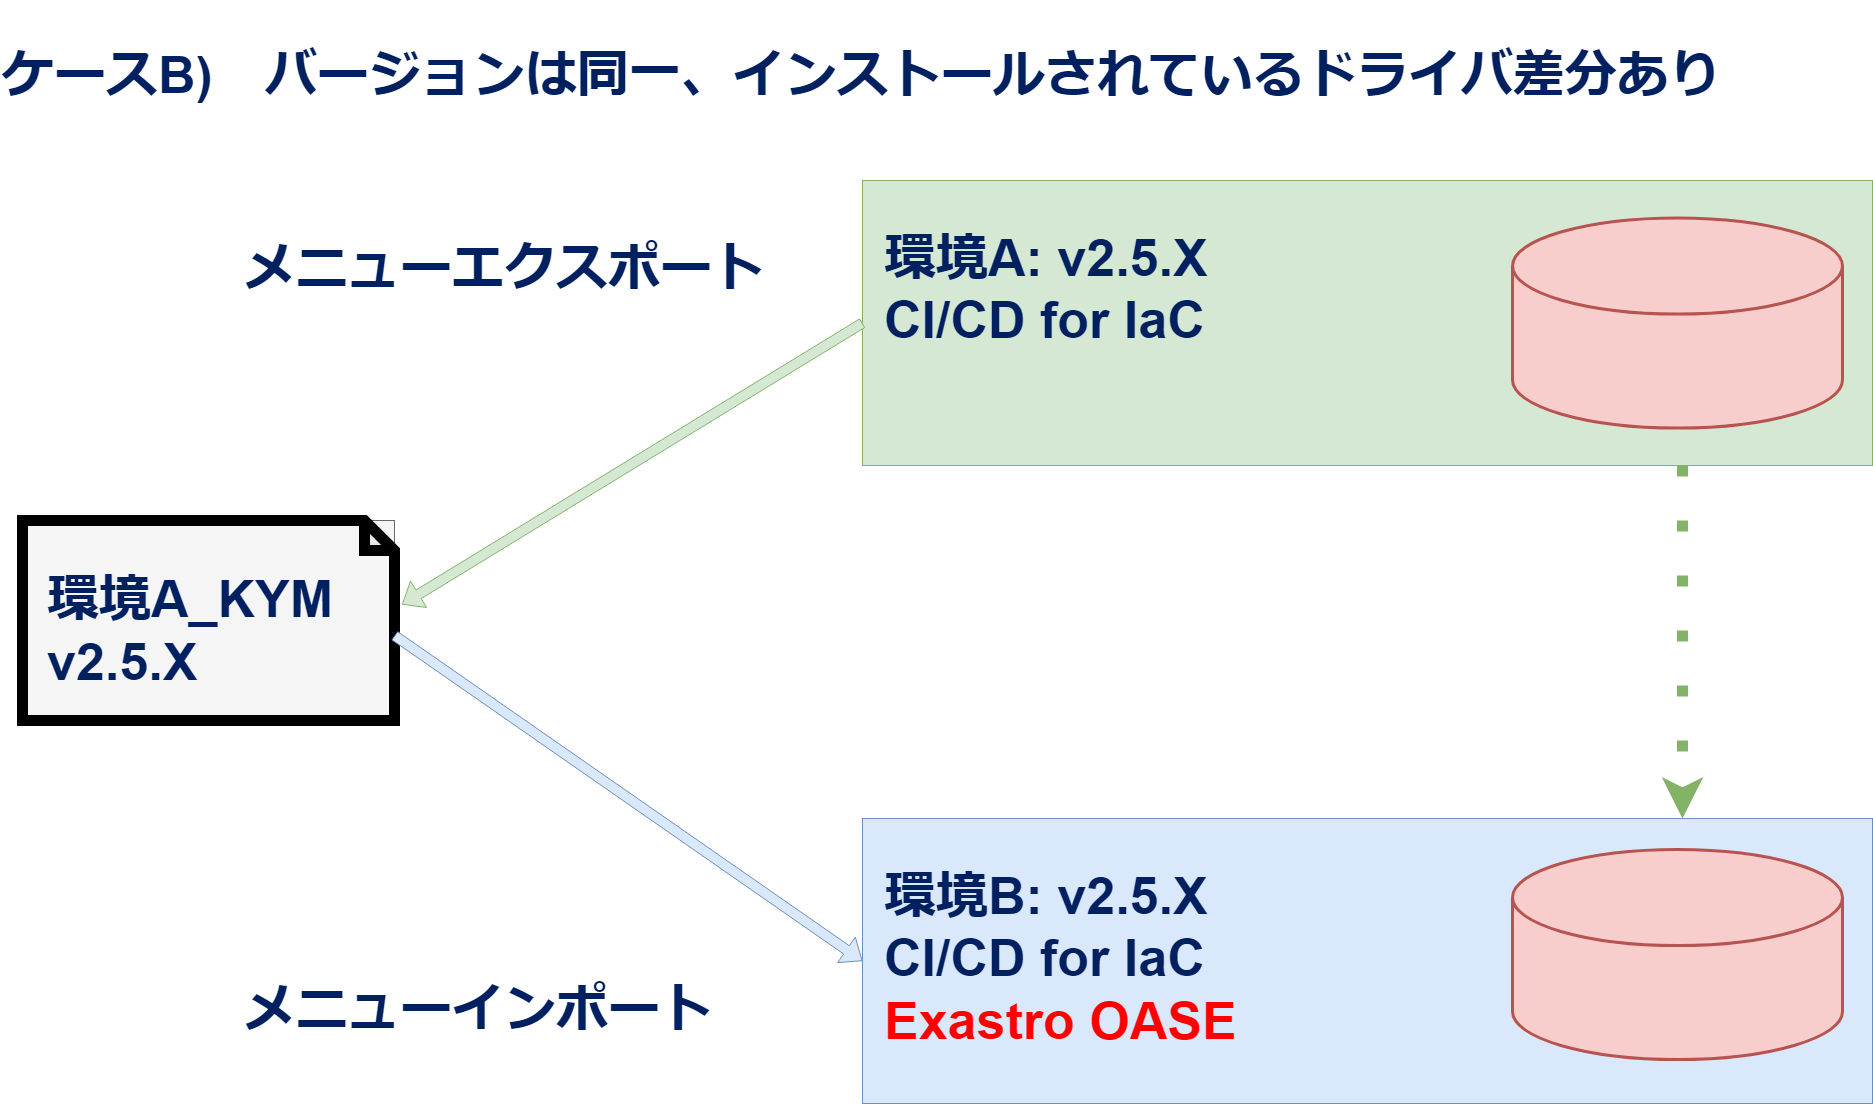

The diagram above was exported from draw.io. Its source (the exported page's mxGraphModel, read from the mxfile embedded in the PNG):
<mxGraphModel dx="2269" dy="1336" grid="1" gridSize="10" guides="1" tooltips="1" connect="1" arrows="1" fold="1" page="1" pageScale="1" pageWidth="1920" pageHeight="1200" math="0" shadow="0">
  <root>
    <mxCell id="0" />
    <mxCell id="1" parent="0" />
    <mxCell id="187" value="" style="rounded=0;whiteSpace=wrap;html=1;fillColor=#d5e8d4;strokeColor=#82b366;" parent="1" vertex="1">
      <mxGeometry x="890" y="200" width="1010" height="285" as="geometry" />
    </mxCell>
    <mxCell id="184" value="" style="shape=cylinder3;whiteSpace=wrap;html=1;boundedLbl=1;backgroundOutline=1;size=48.000030517578125;fontSize=14;strokeWidth=3;fillColor=#f8cecc;strokeColor=#b85450;" parent="1" vertex="1">
      <mxGeometry x="1540" y="237.5" width="330" height="210" as="geometry" />
    </mxCell>
    <mxCell id="189" value="環境A: v2.5.X&lt;br&gt;CI/CD for IaC&lt;br&gt;&lt;span style=&quot;background-color: initial;&quot;&gt;&lt;br&gt;&lt;/span&gt;" style="text;html=1;strokeColor=none;fillColor=none;align=left;verticalAlign=middle;whiteSpace=wrap;rounded=0;fontSize=52;fontColor=#002060;fontStyle=1" parent="1" vertex="1">
      <mxGeometry x="910" y="225" width="560" height="230" as="geometry" />
    </mxCell>
    <mxCell id="192" value="" style="group;fillColor=#f5f5f5;fontColor=#333333;strokeColor=#666666;" parent="1" vertex="1" connectable="0">
      <mxGeometry x="50" y="540" width="372" height="200" as="geometry" />
    </mxCell>
    <mxCell id="190" value="" style="shape=note;whiteSpace=wrap;html=1;backgroundOutline=1;darkOpacity=0.05;strokeColor=#000000;strokeWidth=11;fillColor=none;" parent="192" vertex="1">
      <mxGeometry width="372" height="200" as="geometry" />
    </mxCell>
    <mxCell id="191" value="環境A_KYM&lt;br&gt;v2.5.X" style="text;html=1;strokeColor=none;fillColor=none;align=left;verticalAlign=middle;whiteSpace=wrap;rounded=0;fontSize=52;fontColor=#002060;fontStyle=1" parent="192" vertex="1">
      <mxGeometry x="22.545454545454543" y="40" width="326.9090909090909" height="140" as="geometry" />
    </mxCell>
    <mxCell id="193" value="" style="shape=flexArrow;endArrow=classic;html=1;entryX=1.02;entryY=0.42;entryDx=0;entryDy=0;entryPerimeter=0;strokeColor=#82b366;fillColor=#d5e8d4;exitX=0;exitY=0.5;exitDx=0;exitDy=0;" parent="1" source="187" target="190" edge="1">
      <mxGeometry width="50" height="50" relative="1" as="geometry">
        <mxPoint x="889.9999999999995" y="632.258834765998" as="sourcePoint" />
        <mxPoint x="348" y="632" as="targetPoint" />
      </mxGeometry>
    </mxCell>
    <mxCell id="194" value="メニューエクスポート" style="text;html=1;strokeColor=none;fillColor=none;align=left;verticalAlign=middle;whiteSpace=wrap;rounded=0;fontSize=52;fontColor=#002060;fontStyle=1" parent="1" vertex="1">
      <mxGeometry x="270" y="237.5" width="560" height="100" as="geometry" />
    </mxCell>
    <mxCell id="202" value="" style="rounded=0;whiteSpace=wrap;html=1;fillColor=#dae8fc;strokeColor=#6c8ebf;" parent="1" vertex="1">
      <mxGeometry x="890" y="838" width="1010" height="285" as="geometry" />
    </mxCell>
    <mxCell id="203" value="" style="shape=cylinder3;whiteSpace=wrap;html=1;boundedLbl=1;backgroundOutline=1;size=48.000030517578125;fontSize=14;strokeWidth=3;fillColor=#f8cecc;strokeColor=#b85450;" parent="1" vertex="1">
      <mxGeometry x="1540" y="869" width="330" height="210" as="geometry" />
    </mxCell>
    <mxCell id="204" value="環境B: v2.5.X&lt;br&gt;CI/CD for IaC&lt;br&gt;&lt;span style=&quot;background-color: initial;&quot;&gt;&lt;font color=&quot;#ff0000&quot;&gt;Exastro OASE&lt;/font&gt;&lt;br&gt;&lt;/span&gt;" style="text;html=1;strokeColor=none;fillColor=none;align=left;verticalAlign=middle;whiteSpace=wrap;rounded=0;fontSize=52;fontColor=#002060;fontStyle=1" parent="1" vertex="1">
      <mxGeometry x="910" y="863" width="560" height="230" as="geometry" />
    </mxCell>
    <mxCell id="205" value="" style="shape=flexArrow;endArrow=classic;html=1;entryX=0;entryY=0.5;entryDx=0;entryDy=0;strokeColor=#6c8ebf;fillColor=#dae8fc;exitX=0;exitY=0;exitDx=372;exitDy=115;exitPerimeter=0;" parent="1" source="190" target="202" edge="1">
      <mxGeometry width="50" height="50" relative="1" as="geometry">
        <mxPoint x="130" y="1388" as="sourcePoint" />
        <mxPoint x="348" y="980" as="targetPoint" />
      </mxGeometry>
    </mxCell>
    <mxCell id="206" value="メニューインポート" style="text;html=1;strokeColor=none;fillColor=none;align=left;verticalAlign=middle;whiteSpace=wrap;rounded=0;fontSize=52;fontColor=#002060;fontStyle=1" parent="1" vertex="1">
      <mxGeometry x="270" y="979" width="560" height="100" as="geometry" />
    </mxCell>
    <mxCell id="207" value="ケースB)　バージョンは同一、インストールされているドライバ差分あり" style="text;html=1;strokeColor=none;fillColor=none;align=left;verticalAlign=middle;whiteSpace=wrap;rounded=0;fontSize=52;fontColor=#002060;fontStyle=1" parent="1" vertex="1">
      <mxGeometry x="28" y="20" width="1872" height="150" as="geometry" />
    </mxCell>
    <mxCell id="210" value="" style="endArrow=classic;html=1;dashed=1;dashPattern=1 4;strokeWidth=11;exitX=0.5;exitY=1;exitDx=0;exitDy=0;strokeColor=#82b366;entryX=0.5;entryY=0;entryDx=0;entryDy=0;fillColor=#d5e8d4;" parent="1" edge="1">
      <mxGeometry width="50" height="50" relative="1" as="geometry">
        <mxPoint x="1710" y="485" as="sourcePoint" />
        <mxPoint x="1710" y="838" as="targetPoint" />
      </mxGeometry>
    </mxCell>
  </root>
</mxGraphModel>